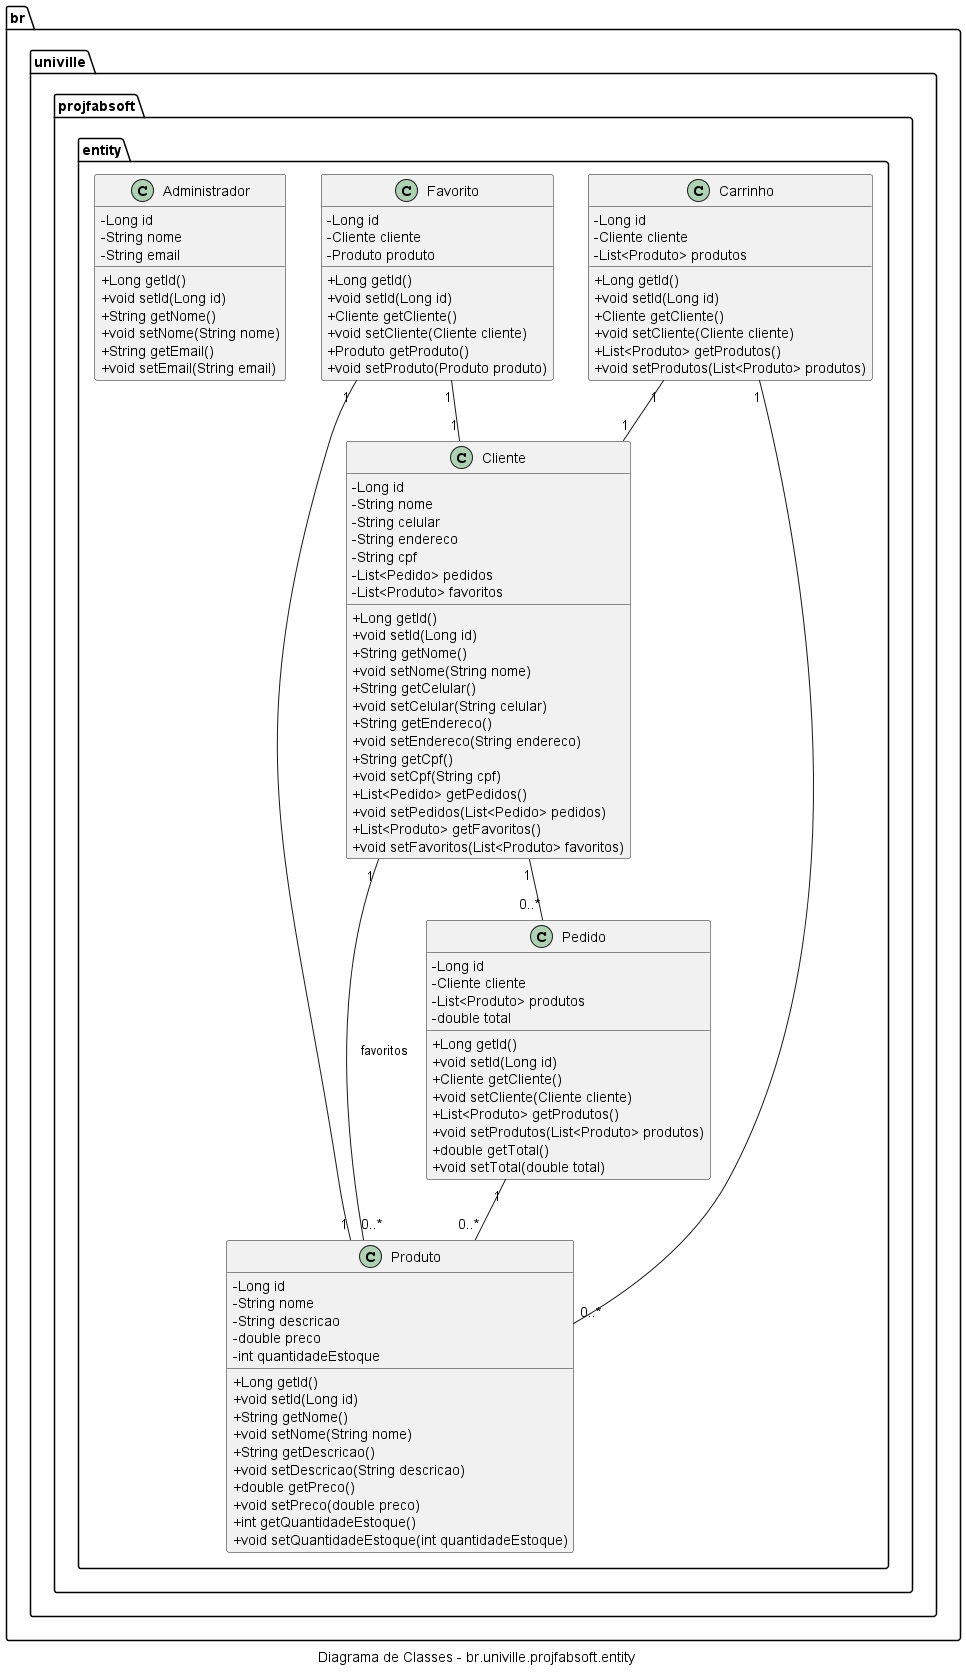

The diagram above was rendered by PlantUML. Its source (embedded in the PNG):
@startuml
skinparam classAttributeIconSize 0
caption Diagrama de Classes - br.univille.projfabsoft.entity
package br.univille.projfabsoft.entity {
    class Cliente {
        - Long id
        - String nome
        - String celular
        - String endereco
        - String cpf
        - List<Pedido> pedidos
        - List<Produto> favoritos
        + Long getId()
        + void setId(Long id)
        + String getNome()
        + void setNome(String nome)
        + String getCelular()
        + void setCelular(String celular)
        + String getEndereco()
        + void setEndereco(String endereco)
        + String getCpf()
        + void setCpf(String cpf)
        + List<Pedido> getPedidos()
        + void setPedidos(List<Pedido> pedidos)
        + List<Produto> getFavoritos()
        + void setFavoritos(List<Produto> favoritos)
    }

    class Produto {
        - Long id
        - String nome
        - String descricao
        - double preco
        - int quantidadeEstoque
        + Long getId()
        + void setId(Long id)
        + String getNome()
        + void setNome(String nome)
        + String getDescricao()
        + void setDescricao(String descricao)
        + double getPreco()
        + void setPreco(double preco)
        + int getQuantidadeEstoque()
        + void setQuantidadeEstoque(int quantidadeEstoque)
    }

    class Pedido {
        - Long id
        - Cliente cliente
        - List<Produto> produtos
        - double total
        + Long getId()
        + void setId(Long id)
        + Cliente getCliente()
        + void setCliente(Cliente cliente)
        + List<Produto> getProdutos()
        + void setProdutos(List<Produto> produtos)
        + double getTotal()
        + void setTotal(double total)
    }

    class Carrinho {
        - Long id
        - Cliente cliente
        - List<Produto> produtos
        + Long getId()
        + void setId(Long id)
        + Cliente getCliente()
        + void setCliente(Cliente cliente)
        + List<Produto> getProdutos()
        + void setProdutos(List<Produto> produtos)
    }

    class Favorito {
        - Long id
        - Cliente cliente
        - Produto produto
        + Long getId()
        + void setId(Long id)
        + Cliente getCliente()
        + void setCliente(Cliente cliente)
        + Produto getProduto()
        + void setProduto(Produto produto)
    }

    class Administrador {
        - Long id
        - String nome
        - String email
        + Long getId()
        + void setId(Long id)
        + String getNome()
        + void setNome(String nome)
        + String getEmail()
        + void setEmail(String email)
    }

    Cliente "1" -- "0..*" Pedido
    Cliente "1" -- "0..*" Produto : favoritos
    Pedido "1" -- "0..*" Produto
    Carrinho "1" -- "0..*" Produto
    Carrinho "1" -- "1" Cliente
    Favorito "1" -- "1" Cliente
    Favorito "1" -- "1" Produto
}
@enduml